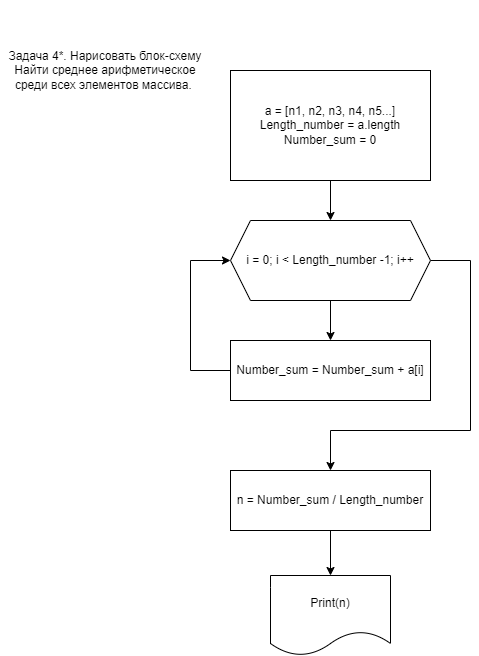

The diagram above was exported from draw.io. Its source (the exported page's mxGraphModel, read from the mxfile embedded in the PNG):
<mxGraphModel dx="1434" dy="756" grid="1" gridSize="10" guides="1" tooltips="1" connect="1" arrows="1" fold="1" page="1" pageScale="1" pageWidth="827" pageHeight="1169" math="0" shadow="0">
  <root>
    <mxCell id="0" />
    <mxCell id="1" parent="0" />
    <mxCell id="YqVVJAvlUBw4eeZbdjyt-4" style="edgeStyle=orthogonalEdgeStyle;rounded=0;orthogonalLoop=1;jettySize=auto;html=1;exitX=0.5;exitY=1;exitDx=0;exitDy=0;entryX=0.5;entryY=0;entryDx=0;entryDy=0;" edge="1" parent="1" source="YqVVJAvlUBw4eeZbdjyt-1" target="YqVVJAvlUBw4eeZbdjyt-3">
      <mxGeometry relative="1" as="geometry" />
    </mxCell>
    <mxCell id="YqVVJAvlUBw4eeZbdjyt-1" value="a = [n1, n2, n3, n4, n5...]&lt;br&gt;Length_number = a.length&lt;br&gt;Number_sum = 0" style="rounded=0;whiteSpace=wrap;html=1;" vertex="1" parent="1">
      <mxGeometry x="240" y="80" width="200" height="110" as="geometry" />
    </mxCell>
    <mxCell id="YqVVJAvlUBw4eeZbdjyt-2" value="Задача 4*. Нарисовать блок-схему&lt;br/&gt;Найти среднее арифметическое среди всех элементов массива.&amp;nbsp;" style="text;html=1;strokeColor=none;fillColor=none;align=center;verticalAlign=middle;whiteSpace=wrap;rounded=0;" vertex="1" parent="1">
      <mxGeometry x="10" y="10" width="210" height="140" as="geometry" />
    </mxCell>
    <mxCell id="YqVVJAvlUBw4eeZbdjyt-6" value="" style="edgeStyle=orthogonalEdgeStyle;rounded=0;orthogonalLoop=1;jettySize=auto;html=1;" edge="1" parent="1" source="YqVVJAvlUBw4eeZbdjyt-3" target="YqVVJAvlUBw4eeZbdjyt-5">
      <mxGeometry relative="1" as="geometry" />
    </mxCell>
    <mxCell id="YqVVJAvlUBw4eeZbdjyt-9" style="edgeStyle=orthogonalEdgeStyle;rounded=0;orthogonalLoop=1;jettySize=auto;html=1;exitX=1;exitY=0.5;exitDx=0;exitDy=0;" edge="1" parent="1" source="YqVVJAvlUBw4eeZbdjyt-3">
      <mxGeometry relative="1" as="geometry">
        <mxPoint x="340" y="480" as="targetPoint" />
        <Array as="points">
          <mxPoint x="480" y="270" />
          <mxPoint x="480" y="440" />
        </Array>
      </mxGeometry>
    </mxCell>
    <mxCell id="YqVVJAvlUBw4eeZbdjyt-3" value="i = 0; i &amp;lt; Length_number -1; i++" style="shape=hexagon;perimeter=hexagonPerimeter2;whiteSpace=wrap;html=1;fixedSize=1;" vertex="1" parent="1">
      <mxGeometry x="240" y="230" width="200" height="80" as="geometry" />
    </mxCell>
    <mxCell id="YqVVJAvlUBw4eeZbdjyt-7" style="edgeStyle=orthogonalEdgeStyle;rounded=0;orthogonalLoop=1;jettySize=auto;html=1;exitX=0;exitY=0.5;exitDx=0;exitDy=0;entryX=0;entryY=0.5;entryDx=0;entryDy=0;" edge="1" parent="1" source="YqVVJAvlUBw4eeZbdjyt-5" target="YqVVJAvlUBw4eeZbdjyt-3">
      <mxGeometry relative="1" as="geometry">
        <mxPoint x="200" y="270" as="targetPoint" />
        <Array as="points">
          <mxPoint x="200" y="380" />
          <mxPoint x="200" y="270" />
        </Array>
      </mxGeometry>
    </mxCell>
    <mxCell id="YqVVJAvlUBw4eeZbdjyt-5" value="Number_sum = Number_sum + a[i]" style="whiteSpace=wrap;html=1;" vertex="1" parent="1">
      <mxGeometry x="240" y="350" width="200" height="60" as="geometry" />
    </mxCell>
    <mxCell id="YqVVJAvlUBw4eeZbdjyt-12" style="edgeStyle=orthogonalEdgeStyle;rounded=0;orthogonalLoop=1;jettySize=auto;html=1;exitX=0.5;exitY=1;exitDx=0;exitDy=0;entryX=0.5;entryY=0;entryDx=0;entryDy=0;" edge="1" parent="1" source="YqVVJAvlUBw4eeZbdjyt-10" target="YqVVJAvlUBw4eeZbdjyt-11">
      <mxGeometry relative="1" as="geometry" />
    </mxCell>
    <mxCell id="YqVVJAvlUBw4eeZbdjyt-10" value="n = Number_sum / Length_number" style="rounded=0;whiteSpace=wrap;html=1;" vertex="1" parent="1">
      <mxGeometry x="240" y="480" width="200" height="60" as="geometry" />
    </mxCell>
    <mxCell id="YqVVJAvlUBw4eeZbdjyt-11" value="Print(n)" style="shape=document;whiteSpace=wrap;html=1;boundedLbl=1;" vertex="1" parent="1">
      <mxGeometry x="280" y="585" width="120" height="80" as="geometry" />
    </mxCell>
  </root>
</mxGraphModel>